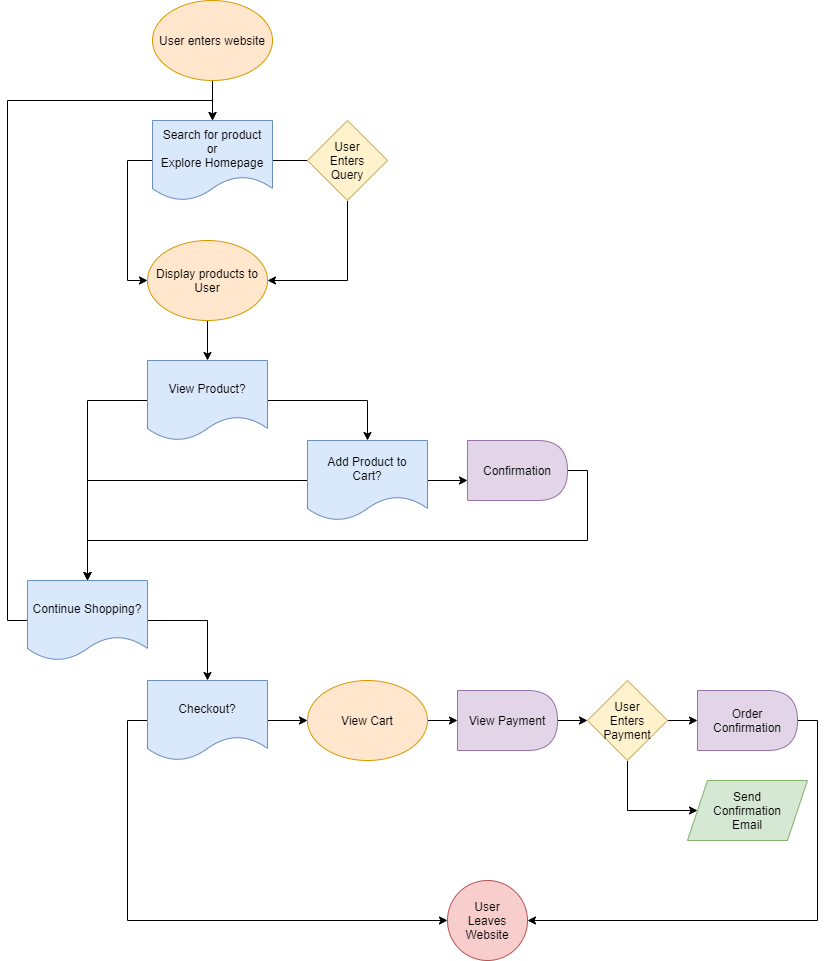

The diagram above was exported from draw.io. Its source (the exported page's mxGraphModel, read from the mxfile embedded in the PNG):
<mxGraphModel dx="1204" dy="790" grid="1" gridSize="10" guides="1" tooltips="1" connect="1" arrows="1" fold="1" page="1" pageScale="1" pageWidth="850" pageHeight="1100" math="0" shadow="0">
  <root>
    <mxCell id="0" />
    <mxCell id="1" parent="0" />
    <mxCell id="5" style="edgeStyle=orthogonalEdgeStyle;rounded=0;orthogonalLoop=1;jettySize=auto;html=1;exitX=0.5;exitY=1;exitDx=0;exitDy=0;entryX=0.5;entryY=0;entryDx=0;entryDy=0;" edge="1" parent="1" source="3" target="4">
      <mxGeometry relative="1" as="geometry" />
    </mxCell>
    <mxCell id="3" value="&lt;font color=&quot;#000000&quot;&gt;User enters website&lt;/font&gt;" style="ellipse;whiteSpace=wrap;html=1;fillColor=#ffe6cc;strokeColor=#d79b00;" vertex="1" parent="1">
      <mxGeometry x="365" y="40" width="120" height="80" as="geometry" />
    </mxCell>
    <mxCell id="6" style="edgeStyle=orthogonalEdgeStyle;rounded=0;orthogonalLoop=1;jettySize=auto;html=1;exitX=1;exitY=0.5;exitDx=0;exitDy=0;" edge="1" parent="1" source="4">
      <mxGeometry relative="1" as="geometry">
        <mxPoint x="560" y="200" as="targetPoint" />
      </mxGeometry>
    </mxCell>
    <mxCell id="10" style="edgeStyle=orthogonalEdgeStyle;rounded=0;orthogonalLoop=1;jettySize=auto;html=1;exitX=0;exitY=0.5;exitDx=0;exitDy=0;entryX=0;entryY=0.5;entryDx=0;entryDy=0;" edge="1" parent="1" source="4" target="9">
      <mxGeometry relative="1" as="geometry" />
    </mxCell>
    <mxCell id="4" value="&lt;font color=&quot;#000000&quot;&gt;Search for product&lt;br&gt;or&lt;br&gt;Explore Homepage&lt;/font&gt;" style="shape=document;whiteSpace=wrap;html=1;boundedLbl=1;fillColor=#dae8fc;strokeColor=#6c8ebf;" vertex="1" parent="1">
      <mxGeometry x="365" y="160" width="120" height="80" as="geometry" />
    </mxCell>
    <mxCell id="11" style="edgeStyle=orthogonalEdgeStyle;rounded=0;orthogonalLoop=1;jettySize=auto;html=1;exitX=0.5;exitY=1;exitDx=0;exitDy=0;entryX=1;entryY=0.5;entryDx=0;entryDy=0;" edge="1" parent="1" source="8" target="9">
      <mxGeometry relative="1" as="geometry" />
    </mxCell>
    <mxCell id="8" value="&lt;font color=&quot;#000000&quot;&gt;User&lt;br&gt;Enters&lt;br&gt;Query&lt;/font&gt;" style="rhombus;whiteSpace=wrap;html=1;fillColor=#fff2cc;strokeColor=#d6b656;" vertex="1" parent="1">
      <mxGeometry x="520" y="160" width="80" height="80" as="geometry" />
    </mxCell>
    <mxCell id="13" style="edgeStyle=orthogonalEdgeStyle;rounded=0;orthogonalLoop=1;jettySize=auto;html=1;exitX=0.5;exitY=1;exitDx=0;exitDy=0;entryX=0.5;entryY=0;entryDx=0;entryDy=0;" edge="1" parent="1" source="9" target="12">
      <mxGeometry relative="1" as="geometry" />
    </mxCell>
    <mxCell id="9" value="&lt;font color=&quot;#000000&quot;&gt;Display products to&lt;br&gt;User&lt;/font&gt;" style="ellipse;whiteSpace=wrap;html=1;fillColor=#ffe6cc;strokeColor=#d79b00;" vertex="1" parent="1">
      <mxGeometry x="360" y="280" width="120" height="80" as="geometry" />
    </mxCell>
    <mxCell id="18" style="edgeStyle=orthogonalEdgeStyle;rounded=0;orthogonalLoop=1;jettySize=auto;html=1;exitX=1;exitY=0.5;exitDx=0;exitDy=0;entryX=0.5;entryY=0;entryDx=0;entryDy=0;" edge="1" parent="1" source="12" target="15">
      <mxGeometry relative="1" as="geometry" />
    </mxCell>
    <mxCell id="19" style="edgeStyle=orthogonalEdgeStyle;rounded=0;orthogonalLoop=1;jettySize=auto;html=1;exitX=0;exitY=0.5;exitDx=0;exitDy=0;" edge="1" parent="1" source="12" target="16">
      <mxGeometry relative="1" as="geometry" />
    </mxCell>
    <mxCell id="12" value="&lt;font color=&quot;#000000&quot;&gt;View Product?&lt;/font&gt;" style="shape=document;whiteSpace=wrap;html=1;boundedLbl=1;fillColor=#dae8fc;strokeColor=#6c8ebf;" vertex="1" parent="1">
      <mxGeometry x="360" y="400" width="120" height="80" as="geometry" />
    </mxCell>
    <mxCell id="21" style="edgeStyle=orthogonalEdgeStyle;rounded=0;orthogonalLoop=1;jettySize=auto;html=1;exitX=0;exitY=0.5;exitDx=0;exitDy=0;entryX=0.5;entryY=0;entryDx=0;entryDy=0;" edge="1" parent="1" source="15" target="16">
      <mxGeometry relative="1" as="geometry" />
    </mxCell>
    <mxCell id="25" style="edgeStyle=orthogonalEdgeStyle;rounded=0;orthogonalLoop=1;jettySize=auto;html=1;exitX=1;exitY=0.5;exitDx=0;exitDy=0;entryX=0;entryY=0.5;entryDx=0;entryDy=0;" edge="1" parent="1" source="15">
      <mxGeometry relative="1" as="geometry">
        <mxPoint x="680" y="520" as="targetPoint" />
      </mxGeometry>
    </mxCell>
    <mxCell id="15" value="&lt;font color=&quot;#000000&quot;&gt;Add Product to&lt;br&gt;Cart?&lt;/font&gt;" style="shape=document;whiteSpace=wrap;html=1;boundedLbl=1;fillColor=#dae8fc;strokeColor=#6c8ebf;" vertex="1" parent="1">
      <mxGeometry x="520" y="480" width="120" height="80" as="geometry" />
    </mxCell>
    <mxCell id="29" style="edgeStyle=orthogonalEdgeStyle;rounded=0;orthogonalLoop=1;jettySize=auto;html=1;exitX=1;exitY=0.5;exitDx=0;exitDy=0;entryX=0.5;entryY=0;entryDx=0;entryDy=0;" edge="1" parent="1" source="16" target="28">
      <mxGeometry relative="1" as="geometry" />
    </mxCell>
    <mxCell id="30" style="edgeStyle=orthogonalEdgeStyle;rounded=0;orthogonalLoop=1;jettySize=auto;html=1;exitX=0;exitY=0.5;exitDx=0;exitDy=0;entryX=0.5;entryY=0;entryDx=0;entryDy=0;" edge="1" parent="1" source="16" target="4">
      <mxGeometry relative="1" as="geometry" />
    </mxCell>
    <mxCell id="16" value="&lt;font color=&quot;#000000&quot;&gt;Continue Shopping?&lt;/font&gt;" style="shape=document;whiteSpace=wrap;html=1;boundedLbl=1;fillColor=#dae8fc;strokeColor=#6c8ebf;" vertex="1" parent="1">
      <mxGeometry x="240" y="620" width="120" height="80" as="geometry" />
    </mxCell>
    <mxCell id="38" style="edgeStyle=orthogonalEdgeStyle;rounded=0;orthogonalLoop=1;jettySize=auto;html=1;exitX=1;exitY=0.5;exitDx=0;exitDy=0;" edge="1" parent="1" source="28" target="37">
      <mxGeometry relative="1" as="geometry" />
    </mxCell>
    <mxCell id="47" style="edgeStyle=orthogonalEdgeStyle;rounded=0;orthogonalLoop=1;jettySize=auto;html=1;exitX=0;exitY=0.5;exitDx=0;exitDy=0;entryX=0;entryY=0.5;entryDx=0;entryDy=0;" edge="1" parent="1" source="28" target="31">
      <mxGeometry relative="1" as="geometry" />
    </mxCell>
    <mxCell id="28" value="&lt;font color=&quot;#000000&quot;&gt;Checkout?&lt;/font&gt;" style="shape=document;whiteSpace=wrap;html=1;boundedLbl=1;fillColor=#dae8fc;strokeColor=#6c8ebf;" vertex="1" parent="1">
      <mxGeometry x="360" y="720" width="120" height="80" as="geometry" />
    </mxCell>
    <mxCell id="31" value="&lt;font color=&quot;#000000&quot;&gt;User&lt;br&gt;Leaves&lt;br&gt;Website&lt;br&gt;&lt;/font&gt;" style="ellipse;whiteSpace=wrap;html=1;aspect=fixed;fillColor=#f8cecc;strokeColor=#b85450;" vertex="1" parent="1">
      <mxGeometry x="660" y="920" width="80" height="80" as="geometry" />
    </mxCell>
    <mxCell id="34" style="edgeStyle=orthogonalEdgeStyle;rounded=0;orthogonalLoop=1;jettySize=auto;html=1;exitX=1;exitY=0.5;exitDx=0;exitDy=0;entryX=0.5;entryY=0;entryDx=0;entryDy=0;" edge="1" parent="1" source="33" target="16">
      <mxGeometry relative="1" as="geometry" />
    </mxCell>
    <mxCell id="33" value="&lt;font color=&quot;#000000&quot;&gt;Confirmation&lt;/font&gt;" style="shape=delay;whiteSpace=wrap;html=1;fillColor=#e1d5e7;strokeColor=#9673a6;" vertex="1" parent="1">
      <mxGeometry x="680" y="480" width="100" height="60" as="geometry" />
    </mxCell>
    <mxCell id="40" style="edgeStyle=orthogonalEdgeStyle;rounded=0;orthogonalLoop=1;jettySize=auto;html=1;exitX=1;exitY=0.5;exitDx=0;exitDy=0;entryX=0;entryY=0.5;entryDx=0;entryDy=0;" edge="1" parent="1" source="37" target="39">
      <mxGeometry relative="1" as="geometry" />
    </mxCell>
    <mxCell id="37" value="&lt;font color=&quot;#000000&quot;&gt;View Cart&lt;/font&gt;" style="ellipse;whiteSpace=wrap;html=1;fillColor=#ffe6cc;strokeColor=#d79b00;" vertex="1" parent="1">
      <mxGeometry x="520" y="720" width="120" height="80" as="geometry" />
    </mxCell>
    <mxCell id="42" style="edgeStyle=orthogonalEdgeStyle;rounded=0;orthogonalLoop=1;jettySize=auto;html=1;exitX=1;exitY=0.5;exitDx=0;exitDy=0;entryX=0;entryY=0.5;entryDx=0;entryDy=0;" edge="1" parent="1" source="39" target="41">
      <mxGeometry relative="1" as="geometry" />
    </mxCell>
    <mxCell id="39" value="&lt;font color=&quot;#000000&quot;&gt;View Payment&lt;/font&gt;" style="shape=delay;whiteSpace=wrap;html=1;fillColor=#e1d5e7;strokeColor=#9673a6;" vertex="1" parent="1">
      <mxGeometry x="670" y="730" width="100" height="60" as="geometry" />
    </mxCell>
    <mxCell id="44" style="edgeStyle=orthogonalEdgeStyle;rounded=0;orthogonalLoop=1;jettySize=auto;html=1;exitX=1;exitY=0.5;exitDx=0;exitDy=0;entryX=0;entryY=0.5;entryDx=0;entryDy=0;" edge="1" parent="1" source="41" target="43">
      <mxGeometry relative="1" as="geometry" />
    </mxCell>
    <mxCell id="46" style="edgeStyle=orthogonalEdgeStyle;rounded=0;orthogonalLoop=1;jettySize=auto;html=1;exitX=0.5;exitY=1;exitDx=0;exitDy=0;entryX=0;entryY=0.5;entryDx=0;entryDy=0;" edge="1" parent="1" source="41" target="45">
      <mxGeometry relative="1" as="geometry">
        <Array as="points">
          <mxPoint x="840" y="850" />
        </Array>
      </mxGeometry>
    </mxCell>
    <mxCell id="41" value="&lt;font color=&quot;#000000&quot;&gt;User&lt;br&gt;Enters&lt;br&gt;Payment&lt;/font&gt;" style="rhombus;whiteSpace=wrap;html=1;fillColor=#fff2cc;strokeColor=#d6b656;" vertex="1" parent="1">
      <mxGeometry x="800" y="720" width="80" height="80" as="geometry" />
    </mxCell>
    <mxCell id="48" style="edgeStyle=orthogonalEdgeStyle;rounded=0;orthogonalLoop=1;jettySize=auto;html=1;exitX=1;exitY=0.5;exitDx=0;exitDy=0;entryX=1;entryY=0.5;entryDx=0;entryDy=0;" edge="1" parent="1" source="43" target="31">
      <mxGeometry relative="1" as="geometry" />
    </mxCell>
    <mxCell id="43" value="&lt;font color=&quot;#000000&quot;&gt;Order Confirmation&lt;/font&gt;" style="shape=delay;whiteSpace=wrap;html=1;fillColor=#e1d5e7;strokeColor=#9673a6;" vertex="1" parent="1">
      <mxGeometry x="910" y="730" width="100" height="60" as="geometry" />
    </mxCell>
    <mxCell id="45" value="&lt;font color=&quot;#000000&quot;&gt;Send&lt;br&gt;Confirmation&lt;br&gt;Email&lt;br&gt;&lt;/font&gt;" style="shape=parallelogram;perimeter=parallelogramPerimeter;whiteSpace=wrap;html=1;fixedSize=1;fillColor=#d5e8d4;strokeColor=#82b366;" vertex="1" parent="1">
      <mxGeometry x="900" y="820" width="120" height="60" as="geometry" />
    </mxCell>
  </root>
</mxGraphModel>